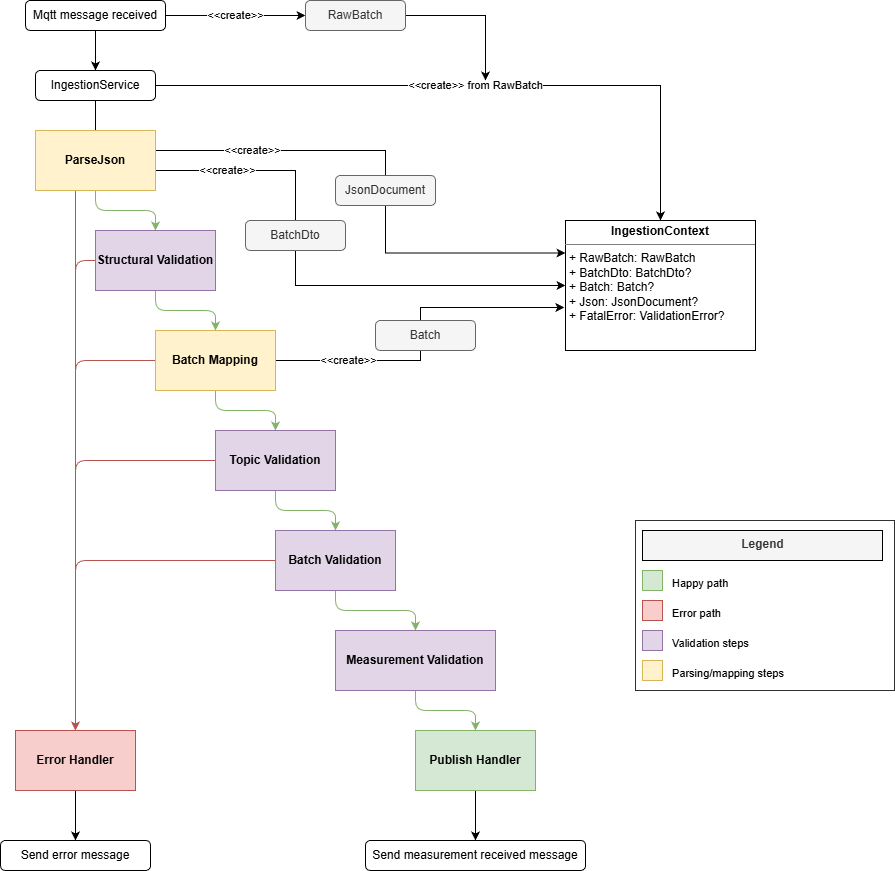

The diagram above was exported from draw.io. Its source (the exported page's mxGraphModel, read from the mxfile embedded in the PNG):
<mxGraphModel dx="1737" dy="1043" grid="1" gridSize="10" guides="1" tooltips="1" connect="1" arrows="1" fold="1" page="1" pageScale="1" pageWidth="827" pageHeight="1169" math="0" shadow="0">
  <root>
    <mxCell id="0" />
    <mxCell id="1" parent="0" />
    <mxCell id="zgqg-_agF2wll3CHjU8K-5" edge="1" parent="1" source="zgqg-_agF2wll3CHjU8K-4" style="edgeStyle=orthogonalEdgeStyle;rounded=0;orthogonalLoop=1;jettySize=auto;html=1;entryX=0.5;entryY=0;entryDx=0;entryDy=0;" target="zgqg-_agF2wll3CHjU8K-7">
      <mxGeometry relative="1" as="geometry">
        <mxPoint x="310" y="120" as="targetPoint" />
      </mxGeometry>
    </mxCell>
    <mxCell id="zgqg-_agF2wll3CHjU8K-45" edge="1" parent="1" source="zgqg-_agF2wll3CHjU8K-4" style="edgeStyle=orthogonalEdgeStyle;rounded=0;orthogonalLoop=1;jettySize=auto;html=1;entryX=0;entryY=0.5;entryDx=0;entryDy=0;" target="zgqg-_agF2wll3CHjU8K-44" value="&amp;lt;&amp;lt;create&amp;gt;&amp;gt;">
      <mxGeometry relative="1" as="geometry" />
    </mxCell>
    <mxCell id="zgqg-_agF2wll3CHjU8K-4" parent="1" style="rounded=1;whiteSpace=wrap;html=1;" value="Mqtt message received" vertex="1">
      <mxGeometry height="30" width="140" x="240" y="50" as="geometry" />
    </mxCell>
    <mxCell id="zgqg-_agF2wll3CHjU8K-8" edge="1" parent="1" source="zgqg-_agF2wll3CHjU8K-7" style="edgeStyle=orthogonalEdgeStyle;rounded=0;orthogonalLoop=1;jettySize=auto;html=1;">
      <mxGeometry relative="1" as="geometry">
        <mxPoint x="310" y="190" as="targetPoint" />
      </mxGeometry>
    </mxCell>
    <mxCell id="zgqg-_agF2wll3CHjU8K-43" edge="1" parent="1" source="zgqg-_agF2wll3CHjU8K-7" style="edgeStyle=orthogonalEdgeStyle;rounded=0;orthogonalLoop=1;jettySize=auto;html=1;entryX=0.5;entryY=0;entryDx=0;entryDy=0;" target="zgqg-_agF2wll3CHjU8K-40" value="&amp;lt;&amp;lt;create&amp;gt;&amp;gt; from RawBatch">
      <mxGeometry relative="1" as="geometry" />
    </mxCell>
    <mxCell id="zgqg-_agF2wll3CHjU8K-7" parent="1" style="rounded=1;whiteSpace=wrap;html=1;" value="IngestionService" vertex="1">
      <mxGeometry height="30" width="120" x="250" y="120" as="geometry" />
    </mxCell>
    <mxCell id="zgqg-_agF2wll3CHjU8K-12" edge="1" parent="1" source="zgqg-_agF2wll3CHjU8K-9" style="edgeStyle=orthogonalEdgeStyle;rounded=1;orthogonalLoop=1;jettySize=auto;html=1;entryX=0.5;entryY=0;entryDx=0;entryDy=0;fillColor=#d5e8d4;strokeColor=#82b366;curved=0;" target="zgqg-_agF2wll3CHjU8K-15">
      <mxGeometry relative="1" as="geometry">
        <mxPoint x="310" y="300" as="targetPoint" />
      </mxGeometry>
    </mxCell>
    <mxCell id="zgqg-_agF2wll3CHjU8K-31" edge="1" parent="1" source="zgqg-_agF2wll3CHjU8K-9" style="edgeStyle=orthogonalEdgeStyle;rounded=1;orthogonalLoop=1;jettySize=auto;html=1;entryX=0.5;entryY=0;entryDx=0;entryDy=0;fillColor=#f8cecc;strokeColor=#b85450;curved=0;" target="zgqg-_agF2wll3CHjU8K-26">
      <mxGeometry relative="1" as="geometry">
        <Array as="points">
          <mxPoint x="290" y="360" />
          <mxPoint x="290" y="360" />
        </Array>
        <mxPoint x="130" y="520" as="targetPoint" />
      </mxGeometry>
    </mxCell>
    <mxCell id="zgqg-_agF2wll3CHjU8K-47" edge="1" parent="1" source="zgqg-_agF2wll3CHjU8K-9" style="edgeStyle=orthogonalEdgeStyle;rounded=0;orthogonalLoop=1;jettySize=auto;html=1;entryX=0;entryY=0.25;entryDx=0;entryDy=0;" target="zgqg-_agF2wll3CHjU8K-40" value="&amp;lt;&amp;lt;create&amp;gt;&amp;gt;">
      <mxGeometry relative="1" x="-0.6213" as="geometry">
        <mxPoint as="offset" />
        <Array as="points">
          <mxPoint x="600" y="200" />
          <mxPoint x="600" y="303" />
        </Array>
      </mxGeometry>
    </mxCell>
    <mxCell id="zgqg-_agF2wll3CHjU8K-51" edge="1" parent="1" source="zgqg-_agF2wll3CHjU8K-9" style="edgeStyle=orthogonalEdgeStyle;rounded=0;orthogonalLoop=1;jettySize=auto;html=1;entryX=0;entryY=0.5;entryDx=0;entryDy=0;" target="zgqg-_agF2wll3CHjU8K-40" value="&amp;lt;&amp;lt;create&amp;gt;&amp;gt;">
      <mxGeometry relative="1" x="-0.7273" as="geometry">
        <mxPoint as="offset" />
        <Array as="points">
          <mxPoint x="510" y="220" />
          <mxPoint x="510" y="335" />
        </Array>
      </mxGeometry>
    </mxCell>
    <mxCell id="zgqg-_agF2wll3CHjU8K-9" parent="1" style="rounded=0;whiteSpace=wrap;html=1;fillColor=#fff2cc;strokeColor=#d6b656;" value="&lt;b&gt;ParseJson&lt;/b&gt;" vertex="1">
      <mxGeometry height="60" width="120" x="250" y="180" as="geometry" />
    </mxCell>
    <mxCell id="zgqg-_agF2wll3CHjU8K-20" edge="1" parent="1" source="zgqg-_agF2wll3CHjU8K-15" style="edgeStyle=orthogonalEdgeStyle;rounded=1;orthogonalLoop=1;jettySize=auto;html=1;entryX=0.5;entryY=0;entryDx=0;entryDy=0;fillColor=#d5e8d4;strokeColor=#82b366;curved=0;" target="zgqg-_agF2wll3CHjU8K-16">
      <mxGeometry relative="1" as="geometry" />
    </mxCell>
    <mxCell id="zgqg-_agF2wll3CHjU8K-32" edge="1" parent="1" source="zgqg-_agF2wll3CHjU8K-15" style="edgeStyle=orthogonalEdgeStyle;rounded=1;orthogonalLoop=1;jettySize=auto;html=1;entryX=0.5;entryY=0;entryDx=0;entryDy=0;fillColor=#f8cecc;strokeColor=#b85450;curved=0;" target="zgqg-_agF2wll3CHjU8K-26">
      <mxGeometry relative="1" as="geometry">
        <Array as="points">
          <mxPoint x="290" y="310" />
        </Array>
      </mxGeometry>
    </mxCell>
    <mxCell id="zgqg-_agF2wll3CHjU8K-15" parent="1" style="rounded=0;whiteSpace=wrap;html=1;fillColor=#e1d5e7;strokeColor=#9673a6;" value="&lt;b&gt;Structural Validation&lt;/b&gt;" vertex="1">
      <mxGeometry height="60" width="120" x="310" y="280" as="geometry" />
    </mxCell>
    <mxCell id="zgqg-_agF2wll3CHjU8K-21" edge="1" parent="1" source="zgqg-_agF2wll3CHjU8K-16" style="edgeStyle=orthogonalEdgeStyle;rounded=1;orthogonalLoop=1;jettySize=auto;html=1;entryX=0.5;entryY=0;entryDx=0;entryDy=0;fillColor=#d5e8d4;strokeColor=#82b366;curved=0;" target="zgqg-_agF2wll3CHjU8K-17">
      <mxGeometry relative="1" as="geometry" />
    </mxCell>
    <mxCell id="zgqg-_agF2wll3CHjU8K-33" edge="1" parent="1" source="zgqg-_agF2wll3CHjU8K-16" style="edgeStyle=orthogonalEdgeStyle;rounded=1;orthogonalLoop=1;jettySize=auto;html=1;entryX=0.5;entryY=0;entryDx=0;entryDy=0;curved=0;fillColor=#f8cecc;strokeColor=#b85450;" target="zgqg-_agF2wll3CHjU8K-26">
      <mxGeometry relative="1" as="geometry" />
    </mxCell>
    <mxCell id="zgqg-_agF2wll3CHjU8K-49" edge="1" parent="1" source="zgqg-_agF2wll3CHjU8K-16" style="edgeStyle=orthogonalEdgeStyle;rounded=0;orthogonalLoop=1;jettySize=auto;html=1;entryX=-0.006;entryY=0.667;entryDx=0;entryDy=0;entryPerimeter=0;" target="zgqg-_agF2wll3CHjU8K-40" value="&amp;lt;&amp;lt;create&amp;gt;&amp;gt;">
      <mxGeometry relative="1" x="-0.5791" as="geometry">
        <mxPoint x="1" as="offset" />
        <Array as="points">
          <mxPoint x="635" y="410" />
          <mxPoint x="635" y="357" />
          <mxPoint x="779" y="357" />
        </Array>
      </mxGeometry>
    </mxCell>
    <mxCell id="zgqg-_agF2wll3CHjU8K-16" parent="1" style="rounded=0;whiteSpace=wrap;html=1;fillColor=#fff2cc;strokeColor=#d6b656;" value="&lt;b&gt;Batch Mapping&lt;/b&gt;" vertex="1">
      <mxGeometry height="60" width="120" x="370" y="380" as="geometry" />
    </mxCell>
    <mxCell id="zgqg-_agF2wll3CHjU8K-22" edge="1" parent="1" source="zgqg-_agF2wll3CHjU8K-17" style="edgeStyle=orthogonalEdgeStyle;rounded=1;orthogonalLoop=1;jettySize=auto;html=1;entryX=0.5;entryY=0;entryDx=0;entryDy=0;fillColor=#d5e8d4;strokeColor=#82b366;curved=0;" target="zgqg-_agF2wll3CHjU8K-18">
      <mxGeometry relative="1" as="geometry" />
    </mxCell>
    <mxCell id="zgqg-_agF2wll3CHjU8K-34" edge="1" parent="1" source="zgqg-_agF2wll3CHjU8K-17" style="edgeStyle=orthogonalEdgeStyle;rounded=1;orthogonalLoop=1;jettySize=auto;html=1;entryX=0.5;entryY=0;entryDx=0;entryDy=0;fillColor=#f8cecc;strokeColor=#b85450;curved=0;" target="zgqg-_agF2wll3CHjU8K-26">
      <mxGeometry relative="1" as="geometry" />
    </mxCell>
    <mxCell id="zgqg-_agF2wll3CHjU8K-17" parent="1" style="rounded=0;whiteSpace=wrap;html=1;fillColor=#e1d5e7;strokeColor=#9673a6;" value="&lt;b&gt;Topic Validation&lt;/b&gt;" vertex="1">
      <mxGeometry height="60" width="120" x="430" y="480" as="geometry" />
    </mxCell>
    <mxCell id="zgqg-_agF2wll3CHjU8K-23" edge="1" parent="1" source="zgqg-_agF2wll3CHjU8K-18" style="edgeStyle=orthogonalEdgeStyle;rounded=1;orthogonalLoop=1;jettySize=auto;html=1;entryX=0.5;entryY=0;entryDx=0;entryDy=0;fillColor=#d5e8d4;strokeColor=#82b366;curved=0;" target="zgqg-_agF2wll3CHjU8K-19">
      <mxGeometry relative="1" as="geometry" />
    </mxCell>
    <mxCell id="zgqg-_agF2wll3CHjU8K-35" edge="1" parent="1" source="zgqg-_agF2wll3CHjU8K-18" style="edgeStyle=orthogonalEdgeStyle;rounded=1;orthogonalLoop=1;jettySize=auto;html=1;entryX=0.5;entryY=0;entryDx=0;entryDy=0;fillColor=#f8cecc;strokeColor=#b85450;curved=0;" target="zgqg-_agF2wll3CHjU8K-26">
      <mxGeometry relative="1" as="geometry" />
    </mxCell>
    <mxCell id="zgqg-_agF2wll3CHjU8K-18" parent="1" style="rounded=0;whiteSpace=wrap;html=1;fillColor=#e1d5e7;strokeColor=#9673a6;" value="&lt;b&gt;Batch Validation&lt;/b&gt;" vertex="1">
      <mxGeometry height="60" width="120" x="490" y="580" as="geometry" />
    </mxCell>
    <mxCell id="zgqg-_agF2wll3CHjU8K-24" edge="1" parent="1" source="zgqg-_agF2wll3CHjU8K-19" style="edgeStyle=orthogonalEdgeStyle;rounded=1;orthogonalLoop=1;jettySize=auto;html=1;entryX=0.5;entryY=0;entryDx=0;entryDy=0;fillColor=#d5e8d4;strokeColor=#82b366;curved=0;" target="zgqg-_agF2wll3CHjU8K-25">
      <mxGeometry relative="1" as="geometry">
        <mxPoint x="700" y="780" as="targetPoint" />
      </mxGeometry>
    </mxCell>
    <mxCell id="zgqg-_agF2wll3CHjU8K-19" parent="1" style="rounded=0;whiteSpace=wrap;html=1;fillColor=#e1d5e7;strokeColor=#9673a6;" value="&lt;b&gt;Measurement Validation&lt;/b&gt;" vertex="1">
      <mxGeometry height="60" width="160" x="550" y="680" as="geometry" />
    </mxCell>
    <mxCell id="zgqg-_agF2wll3CHjU8K-27" edge="1" parent="1" source="zgqg-_agF2wll3CHjU8K-25" style="edgeStyle=orthogonalEdgeStyle;rounded=0;orthogonalLoop=1;jettySize=auto;html=1;">
      <mxGeometry relative="1" as="geometry">
        <mxPoint x="690" y="890" as="targetPoint" />
      </mxGeometry>
    </mxCell>
    <mxCell id="zgqg-_agF2wll3CHjU8K-25" parent="1" style="rounded=0;whiteSpace=wrap;html=1;fillColor=#d5e8d4;strokeColor=#82b366;" value="&lt;b&gt;Publish Handler&lt;/b&gt;" vertex="1">
      <mxGeometry height="60" width="120" x="630" y="780" as="geometry" />
    </mxCell>
    <mxCell id="zgqg-_agF2wll3CHjU8K-29" edge="1" parent="1" source="zgqg-_agF2wll3CHjU8K-26" style="edgeStyle=orthogonalEdgeStyle;rounded=0;orthogonalLoop=1;jettySize=auto;html=1;entryX=0.5;entryY=0;entryDx=0;entryDy=0;" target="zgqg-_agF2wll3CHjU8K-30">
      <mxGeometry relative="1" as="geometry">
        <mxPoint x="290" y="890" as="targetPoint" />
      </mxGeometry>
    </mxCell>
    <mxCell id="zgqg-_agF2wll3CHjU8K-26" parent="1" style="rounded=0;whiteSpace=wrap;html=1;fillColor=#f8cecc;strokeColor=#b85450;" value="&lt;b&gt;Error Handler&lt;/b&gt;" vertex="1">
      <mxGeometry height="60" width="120" x="230" y="780" as="geometry" />
    </mxCell>
    <mxCell id="zgqg-_agF2wll3CHjU8K-28" parent="1" style="rounded=1;whiteSpace=wrap;html=1;" value="Send measurement received message" vertex="1">
      <mxGeometry height="30" width="220" x="580" y="890" as="geometry" />
    </mxCell>
    <mxCell id="zgqg-_agF2wll3CHjU8K-30" parent="1" style="rounded=1;whiteSpace=wrap;html=1;" value="Send error message" vertex="1">
      <mxGeometry height="30" width="150" x="215" y="890" as="geometry" />
    </mxCell>
    <mxCell id="zgqg-_agF2wll3CHjU8K-40" parent="1" style="verticalAlign=top;align=left;overflow=fill;html=1;whiteSpace=wrap;" value="&lt;p style=&quot;margin:0px;margin-top:4px;text-align:center;&quot;&gt;&lt;b&gt;IngestionContext&lt;/b&gt;&lt;/p&gt;&lt;hr size=&quot;1&quot; style=&quot;border-style:solid;&quot;&gt;&lt;p style=&quot;margin:0px;margin-left:4px;&quot;&gt;&lt;/p&gt;&lt;p style=&quot;margin:0px;margin-left:4px;&quot;&gt;+ RawBatch: RawBatch&lt;/p&gt;&lt;p style=&quot;margin:0px;margin-left:4px;&quot;&gt;+ BatchDto: BatchDto?&lt;/p&gt;&lt;p style=&quot;margin:0px;margin-left:4px;&quot;&gt;+ Batch: Batch?&lt;/p&gt;&lt;p style=&quot;margin:0px;margin-left:4px;&quot;&gt;+ Json: JsonDocument?&lt;/p&gt;&lt;p style=&quot;margin:0px;margin-left:4px;&quot;&gt;&lt;span style=&quot;background-color: transparent;&quot;&gt;+ FatalError: ValidationError?&lt;/span&gt;&lt;/p&gt;" vertex="1">
      <mxGeometry height="130" width="190" x="780" y="270" as="geometry" />
    </mxCell>
    <mxCell id="zgqg-_agF2wll3CHjU8K-55" edge="1" parent="1" source="zgqg-_agF2wll3CHjU8K-44" style="edgeStyle=orthogonalEdgeStyle;rounded=0;orthogonalLoop=1;jettySize=auto;html=1;">
      <mxGeometry relative="1" as="geometry">
        <mxPoint x="699.9999999999998" y="130.0000000000001" as="targetPoint" />
      </mxGeometry>
    </mxCell>
    <mxCell id="zgqg-_agF2wll3CHjU8K-44" parent="1" style="rounded=1;whiteSpace=wrap;html=1;fillColor=#f5f5f5;fontColor=#333333;strokeColor=#666666;" value="RawBatch" vertex="1">
      <mxGeometry height="30" width="100" x="520" y="50" as="geometry" />
    </mxCell>
    <mxCell id="zgqg-_agF2wll3CHjU8K-48" parent="1" style="rounded=1;whiteSpace=wrap;html=1;fillColor=#f5f5f5;fontColor=#333333;strokeColor=#666666;" value="JsonDocument" vertex="1">
      <mxGeometry height="30" width="100" x="550" y="225" as="geometry" />
    </mxCell>
    <mxCell id="zgqg-_agF2wll3CHjU8K-50" parent="1" style="rounded=1;whiteSpace=wrap;html=1;fillColor=#f5f5f5;fontColor=#333333;strokeColor=#666666;" value="Batch" vertex="1">
      <mxGeometry height="30" width="100" x="590" y="370" as="geometry" />
    </mxCell>
    <mxCell id="zgqg-_agF2wll3CHjU8K-52" parent="1" style="rounded=1;whiteSpace=wrap;html=1;fillColor=#f5f5f5;fontColor=#333333;strokeColor=#666666;" value="BatchDto" vertex="1">
      <mxGeometry height="30" width="100" x="460" y="270" as="geometry" />
    </mxCell>
    <mxCell id="zgqg-_agF2wll3CHjU8K-56" parent="1" style="rounded=0;whiteSpace=wrap;html=1;align=left;verticalAlign=middle;fontFamily=Helvetica;fontSize=12;opacity=81;" value="" vertex="1">
      <mxGeometry height="170" width="259" x="850" y="570" as="geometry" />
    </mxCell>
    <mxCell id="zgqg-_agF2wll3CHjU8K-57" parent="1" style="text;html=1;strokeColor=#000000;fillColor=#f5f5f5;align=center;fontSize=12;fontColor=#333333;" value="&lt;b&gt;Legend&lt;/b&gt;" vertex="1">
      <mxGeometry height="30" width="240" x="857" y="580" as="geometry" />
    </mxCell>
    <mxCell id="zgqg-_agF2wll3CHjU8K-58" parent="1" style="fillColor=#d5e8d4;strokeColor=#82b366;" value="" vertex="1">
      <mxGeometry height="20" width="20" x="857" y="620" as="geometry" />
    </mxCell>
    <mxCell id="zgqg-_agF2wll3CHjU8K-59" parent="1" style="text;html=1;align=left;fontSize=11;" value="Happy path" vertex="1">
      <mxGeometry height="20" width="80" x="885" y="620" as="geometry" />
    </mxCell>
    <mxCell id="zgqg-_agF2wll3CHjU8K-60" parent="1" style="fillColor=#f8cecc;strokeColor=#b85450;" value="" vertex="1">
      <mxGeometry height="20" width="20" x="857" y="650" as="geometry" />
    </mxCell>
    <mxCell id="zgqg-_agF2wll3CHjU8K-61" parent="1" style="text;html=1;align=left;fontSize=11;" value="Error path" vertex="1">
      <mxGeometry height="20" width="120" x="885" y="650" as="geometry" />
    </mxCell>
    <mxCell id="zgqg-_agF2wll3CHjU8K-62" parent="1" style="fillColor=#e1d5e7;strokeColor=#9673a6;" value="" vertex="1">
      <mxGeometry height="20" width="20" x="857" y="680" as="geometry" />
    </mxCell>
    <mxCell id="zgqg-_agF2wll3CHjU8K-63" parent="1" style="text;html=1;align=left;fontSize=11;" value="Validation steps" vertex="1">
      <mxGeometry height="20" width="120" x="885" y="680" as="geometry" />
    </mxCell>
    <mxCell id="zgqg-_agF2wll3CHjU8K-65" parent="1" style="fillColor=#fff2cc;strokeColor=#d6b656;" value="" vertex="1">
      <mxGeometry height="20" width="20" x="857" y="710" as="geometry" />
    </mxCell>
    <mxCell id="zgqg-_agF2wll3CHjU8K-66" parent="1" style="text;html=1;align=left;fontSize=11;" value="Parsing/mapping steps" vertex="1">
      <mxGeometry height="20" width="120" x="885" y="710" as="geometry" />
    </mxCell>
  </root>
</mxGraphModel>